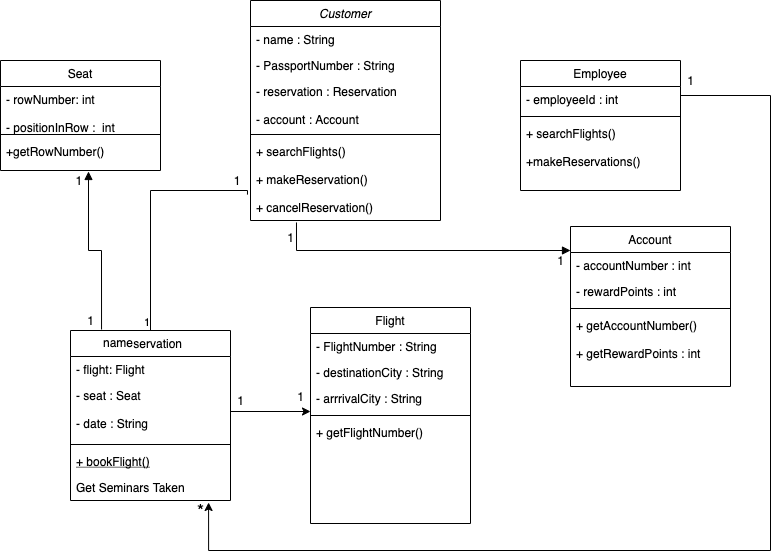

The diagram above was exported from draw.io. Its source (the exported page's mxGraphModel, read from the mxfile embedded in the PNG):
<mxGraphModel dx="946" dy="557" grid="1" gridSize="10" guides="1" tooltips="1" connect="1" arrows="1" fold="1" page="1" pageScale="1" pageWidth="827" pageHeight="1169" math="0" shadow="0">
  <root>
    <mxCell id="WIyWlLk6GJQsqaUBKTNV-0" />
    <mxCell id="WIyWlLk6GJQsqaUBKTNV-1" parent="WIyWlLk6GJQsqaUBKTNV-0" />
    <mxCell id="zkfFHV4jXpPFQw0GAbJ--0" value="Customer" style="swimlane;fontStyle=2;align=center;verticalAlign=top;childLayout=stackLayout;horizontal=1;startSize=26;horizontalStack=0;resizeParent=1;resizeLast=0;collapsible=1;marginBottom=0;rounded=0;shadow=0;strokeWidth=1;fontColor=default;fillColor=default;strokeColor=default;" parent="WIyWlLk6GJQsqaUBKTNV-1" vertex="1">
      <mxGeometry x="270" y="80" width="190" height="220" as="geometry">
        <mxRectangle x="230" y="140" width="160" height="26" as="alternateBounds" />
      </mxGeometry>
    </mxCell>
    <mxCell id="zkfFHV4jXpPFQw0GAbJ--1" value="- name : String" style="text;align=left;verticalAlign=top;spacingLeft=4;spacingRight=4;overflow=hidden;rotatable=0;points=[[0,0.5],[1,0.5]];portConstraint=eastwest;fontColor=default;" parent="zkfFHV4jXpPFQw0GAbJ--0" vertex="1">
      <mxGeometry y="26" width="190" height="26" as="geometry" />
    </mxCell>
    <mxCell id="zkfFHV4jXpPFQw0GAbJ--2" value="- PassportNumber : String" style="text;align=left;verticalAlign=top;spacingLeft=4;spacingRight=4;overflow=hidden;rotatable=0;points=[[0,0.5],[1,0.5]];portConstraint=eastwest;rounded=0;shadow=0;html=0;fontColor=default;" parent="zkfFHV4jXpPFQw0GAbJ--0" vertex="1">
      <mxGeometry y="52" width="190" height="26" as="geometry" />
    </mxCell>
    <mxCell id="zkfFHV4jXpPFQw0GAbJ--3" value="- reservation : Reservation&#10;&#10;- account : Account&#10;" style="text;align=left;verticalAlign=top;spacingLeft=4;spacingRight=4;overflow=hidden;rotatable=0;points=[[0,0.5],[1,0.5]];portConstraint=eastwest;rounded=0;shadow=0;html=0;fontColor=default;" parent="zkfFHV4jXpPFQw0GAbJ--0" vertex="1">
      <mxGeometry y="78" width="190" height="52" as="geometry" />
    </mxCell>
    <mxCell id="zkfFHV4jXpPFQw0GAbJ--4" value="" style="line;html=1;strokeWidth=1;align=left;verticalAlign=middle;spacingTop=-1;spacingLeft=3;spacingRight=3;rotatable=0;labelPosition=right;points=[];portConstraint=eastwest;" parent="zkfFHV4jXpPFQw0GAbJ--0" vertex="1">
      <mxGeometry y="130" width="190" height="8" as="geometry" />
    </mxCell>
    <mxCell id="zkfFHV4jXpPFQw0GAbJ--5" value="+ searchFlights()&#10;&#10;+ makeReservation()&#10;&#10;+ cancelReservation()" style="text;align=left;verticalAlign=top;spacingLeft=4;spacingRight=4;overflow=hidden;rotatable=0;points=[[0,0.5],[1,0.5]];portConstraint=eastwest;fontColor=default;" parent="zkfFHV4jXpPFQw0GAbJ--0" vertex="1">
      <mxGeometry y="138" width="190" height="82" as="geometry" />
    </mxCell>
    <mxCell id="zkfFHV4jXpPFQw0GAbJ--6" value="Reservation" style="swimlane;fontStyle=0;align=center;verticalAlign=top;childLayout=stackLayout;horizontal=1;startSize=26;horizontalStack=0;resizeParent=1;resizeLast=0;collapsible=1;marginBottom=0;rounded=0;shadow=0;strokeWidth=1;fontColor=default;fillColor=default;strokeColor=default;" parent="WIyWlLk6GJQsqaUBKTNV-1" vertex="1">
      <mxGeometry x="90" y="410" width="160" height="170" as="geometry">
        <mxRectangle x="130" y="380" width="160" height="26" as="alternateBounds" />
      </mxGeometry>
    </mxCell>
    <mxCell id="zkfFHV4jXpPFQw0GAbJ--7" value="- flight: Flight" style="text;align=left;verticalAlign=top;spacingLeft=4;spacingRight=4;overflow=hidden;rotatable=0;points=[[0,0.5],[1,0.5]];portConstraint=eastwest;fontColor=default;" parent="zkfFHV4jXpPFQw0GAbJ--6" vertex="1">
      <mxGeometry y="26" width="160" height="26" as="geometry" />
    </mxCell>
    <mxCell id="zkfFHV4jXpPFQw0GAbJ--8" value="- seat : Seat&#10;&#10;- date : String&#10;" style="text;align=left;verticalAlign=top;spacingLeft=4;spacingRight=4;overflow=hidden;rotatable=0;points=[[0,0.5],[1,0.5]];portConstraint=eastwest;rounded=0;shadow=0;html=0;fontColor=default;" parent="zkfFHV4jXpPFQw0GAbJ--6" vertex="1">
      <mxGeometry y="52" width="160" height="58" as="geometry" />
    </mxCell>
    <mxCell id="zkfFHV4jXpPFQw0GAbJ--9" value="" style="line;html=1;strokeWidth=1;align=left;verticalAlign=middle;spacingTop=-1;spacingLeft=3;spacingRight=3;rotatable=0;labelPosition=right;points=[];portConstraint=eastwest;" parent="zkfFHV4jXpPFQw0GAbJ--6" vertex="1">
      <mxGeometry y="110" width="160" height="8" as="geometry" />
    </mxCell>
    <mxCell id="zkfFHV4jXpPFQw0GAbJ--10" value="+ bookFlight()" style="text;align=left;verticalAlign=top;spacingLeft=4;spacingRight=4;overflow=hidden;rotatable=0;points=[[0,0.5],[1,0.5]];portConstraint=eastwest;fontStyle=4;fontColor=default;" parent="zkfFHV4jXpPFQw0GAbJ--6" vertex="1">
      <mxGeometry y="118" width="160" height="26" as="geometry" />
    </mxCell>
    <mxCell id="zkfFHV4jXpPFQw0GAbJ--11" value="Get Seminars Taken" style="text;align=left;verticalAlign=top;spacingLeft=4;spacingRight=4;overflow=hidden;rotatable=0;points=[[0,0.5],[1,0.5]];portConstraint=eastwest;" parent="zkfFHV4jXpPFQw0GAbJ--6" vertex="1">
      <mxGeometry y="144" width="160" height="26" as="geometry" />
    </mxCell>
    <mxCell id="RCf-QU0D8x5KWST-yibS-33" style="edgeStyle=orthogonalEdgeStyle;rounded=0;orthogonalLoop=1;jettySize=auto;html=1;labelBackgroundColor=default;fontColor=default;strokeColor=default;entryX=0.863;entryY=1.077;entryDx=0;entryDy=0;entryPerimeter=0;" edge="1" parent="WIyWlLk6GJQsqaUBKTNV-1" target="zkfFHV4jXpPFQw0GAbJ--11">
      <mxGeometry relative="1" as="geometry">
        <mxPoint x="700" y="175" as="sourcePoint" />
        <mxPoint x="229" y="590" as="targetPoint" />
        <Array as="points">
          <mxPoint x="790" y="175" />
          <mxPoint x="790" y="630" />
          <mxPoint x="228" y="630" />
        </Array>
      </mxGeometry>
    </mxCell>
    <mxCell id="zkfFHV4jXpPFQw0GAbJ--17" value="Flight" style="swimlane;fontStyle=0;align=center;verticalAlign=top;childLayout=stackLayout;horizontal=1;startSize=26;horizontalStack=0;resizeParent=1;resizeLast=0;collapsible=1;marginBottom=0;rounded=0;shadow=0;strokeWidth=1;fontColor=default;fillColor=default;strokeColor=default;" parent="WIyWlLk6GJQsqaUBKTNV-1" vertex="1">
      <mxGeometry x="330" y="387" width="160" height="216" as="geometry">
        <mxRectangle x="550" y="140" width="160" height="26" as="alternateBounds" />
      </mxGeometry>
    </mxCell>
    <mxCell id="zkfFHV4jXpPFQw0GAbJ--18" value="- FlightNumber : String" style="text;align=left;verticalAlign=top;spacingLeft=4;spacingRight=4;overflow=hidden;rotatable=0;points=[[0,0.5],[1,0.5]];portConstraint=eastwest;fontColor=default;" parent="zkfFHV4jXpPFQw0GAbJ--17" vertex="1">
      <mxGeometry y="26" width="160" height="26" as="geometry" />
    </mxCell>
    <mxCell id="zkfFHV4jXpPFQw0GAbJ--19" value="- destinationCity : String" style="text;align=left;verticalAlign=top;spacingLeft=4;spacingRight=4;overflow=hidden;rotatable=0;points=[[0,0.5],[1,0.5]];portConstraint=eastwest;rounded=0;shadow=0;html=0;fontColor=default;" parent="zkfFHV4jXpPFQw0GAbJ--17" vertex="1">
      <mxGeometry y="52" width="160" height="26" as="geometry" />
    </mxCell>
    <mxCell id="zkfFHV4jXpPFQw0GAbJ--20" value="- arrrivalCity : String" style="text;align=left;verticalAlign=top;spacingLeft=4;spacingRight=4;overflow=hidden;rotatable=0;points=[[0,0.5],[1,0.5]];portConstraint=eastwest;rounded=0;shadow=0;html=0;fontColor=default;" parent="zkfFHV4jXpPFQw0GAbJ--17" vertex="1">
      <mxGeometry y="78" width="160" height="26" as="geometry" />
    </mxCell>
    <mxCell id="zkfFHV4jXpPFQw0GAbJ--23" value="" style="line;html=1;strokeWidth=1;align=left;verticalAlign=middle;spacingTop=-1;spacingLeft=3;spacingRight=3;rotatable=0;labelPosition=right;points=[];portConstraint=eastwest;" parent="zkfFHV4jXpPFQw0GAbJ--17" vertex="1">
      <mxGeometry y="104" width="160" height="8" as="geometry" />
    </mxCell>
    <mxCell id="zkfFHV4jXpPFQw0GAbJ--24" value="+ getFlightNumber()" style="text;align=left;verticalAlign=top;spacingLeft=4;spacingRight=4;overflow=hidden;rotatable=0;points=[[0,0.5],[1,0.5]];portConstraint=eastwest;fontColor=default;" parent="zkfFHV4jXpPFQw0GAbJ--17" vertex="1">
      <mxGeometry y="112" width="160" height="26" as="geometry" />
    </mxCell>
    <mxCell id="RCf-QU0D8x5KWST-yibS-5" value="Seat" style="swimlane;fontStyle=0;align=center;verticalAlign=top;childLayout=stackLayout;horizontal=1;startSize=26;horizontalStack=0;resizeParent=1;resizeParentMax=0;resizeLast=0;collapsible=1;marginBottom=0;fontColor=default;strokeColor=default;fillColor=default;" vertex="1" parent="WIyWlLk6GJQsqaUBKTNV-1">
      <mxGeometry x="20" y="140" width="160" height="110" as="geometry" />
    </mxCell>
    <mxCell id="RCf-QU0D8x5KWST-yibS-6" value="- rowNumber: int&#10;&#10;- positionInRow :  int&#10;" style="text;strokeColor=none;fillColor=none;align=left;verticalAlign=top;spacingLeft=4;spacingRight=4;overflow=hidden;rotatable=0;points=[[0,0.5],[1,0.5]];portConstraint=eastwest;fontColor=default;" vertex="1" parent="RCf-QU0D8x5KWST-yibS-5">
      <mxGeometry y="26" width="160" height="44" as="geometry" />
    </mxCell>
    <mxCell id="RCf-QU0D8x5KWST-yibS-7" value="" style="line;strokeWidth=1;fillColor=none;align=left;verticalAlign=middle;spacingTop=-1;spacingLeft=3;spacingRight=3;rotatable=0;labelPosition=right;points=[];portConstraint=eastwest;fontColor=default;" vertex="1" parent="RCf-QU0D8x5KWST-yibS-5">
      <mxGeometry y="70" width="160" height="8" as="geometry" />
    </mxCell>
    <mxCell id="RCf-QU0D8x5KWST-yibS-8" value="+getRowNumber()" style="text;strokeColor=none;fillColor=none;align=left;verticalAlign=top;spacingLeft=4;spacingRight=4;overflow=hidden;rotatable=0;points=[[0,0.5],[1,0.5]];portConstraint=eastwest;fontColor=default;" vertex="1" parent="RCf-QU0D8x5KWST-yibS-5">
      <mxGeometry y="78" width="160" height="32" as="geometry" />
    </mxCell>
    <mxCell id="RCf-QU0D8x5KWST-yibS-11" value="" style="endArrow=none;html=1;edgeStyle=orthogonalEdgeStyle;rounded=0;labelBackgroundColor=default;fontColor=default;strokeColor=default;entryX=0.5;entryY=0;entryDx=0;entryDy=0;exitX=-0.016;exitY=0.684;exitDx=0;exitDy=0;exitPerimeter=0;" edge="1" parent="WIyWlLk6GJQsqaUBKTNV-1" source="zkfFHV4jXpPFQw0GAbJ--5" target="zkfFHV4jXpPFQw0GAbJ--6">
      <mxGeometry relative="1" as="geometry">
        <mxPoint x="260" y="270" as="sourcePoint" />
        <mxPoint x="480" y="270" as="targetPoint" />
        <Array as="points">
          <mxPoint x="170" y="270" />
        </Array>
      </mxGeometry>
    </mxCell>
    <mxCell id="RCf-QU0D8x5KWST-yibS-12" value="" style="edgeLabel;resizable=0;html=1;align=left;verticalAlign=bottom;fontColor=default;strokeColor=default;fillColor=default;" connectable="0" vertex="1" parent="RCf-QU0D8x5KWST-yibS-11">
      <mxGeometry x="-1" relative="1" as="geometry" />
    </mxCell>
    <mxCell id="RCf-QU0D8x5KWST-yibS-13" value="1" style="edgeLabel;resizable=0;html=1;align=right;verticalAlign=bottom;fontColor=default;strokeColor=default;fillColor=default;" connectable="0" vertex="1" parent="RCf-QU0D8x5KWST-yibS-11">
      <mxGeometry x="1" relative="1" as="geometry" />
    </mxCell>
    <mxCell id="RCf-QU0D8x5KWST-yibS-29" style="edgeStyle=orthogonalEdgeStyle;rounded=0;orthogonalLoop=1;jettySize=auto;html=1;exitX=1;exitY=0.5;exitDx=0;exitDy=0;labelBackgroundColor=default;fontColor=default;strokeColor=default;" edge="1" parent="WIyWlLk6GJQsqaUBKTNV-1" source="zkfFHV4jXpPFQw0GAbJ--8">
      <mxGeometry relative="1" as="geometry">
        <mxPoint x="330" y="491" as="targetPoint" />
      </mxGeometry>
    </mxCell>
    <mxCell id="RCf-QU0D8x5KWST-yibS-30" value="1" style="text;html=1;align=center;verticalAlign=middle;resizable=0;points=[];autosize=1;strokeColor=none;fillColor=none;fontColor=default;" vertex="1" parent="WIyWlLk6GJQsqaUBKTNV-1">
      <mxGeometry x="250" y="470" width="20" height="20" as="geometry" />
    </mxCell>
    <mxCell id="RCf-QU0D8x5KWST-yibS-31" value="1" style="text;html=1;align=center;verticalAlign=middle;resizable=0;points=[];autosize=1;strokeColor=none;fillColor=none;fontColor=default;" vertex="1" parent="WIyWlLk6GJQsqaUBKTNV-1">
      <mxGeometry x="310" y="466" width="20" height="20" as="geometry" />
    </mxCell>
    <mxCell id="RCf-QU0D8x5KWST-yibS-34" value="1" style="text;html=1;align=center;verticalAlign=middle;resizable=0;points=[];autosize=1;strokeColor=none;fillColor=none;fontColor=default;" vertex="1" parent="WIyWlLk6GJQsqaUBKTNV-1">
      <mxGeometry x="700" y="150" width="20" height="20" as="geometry" />
    </mxCell>
    <mxCell id="RCf-QU0D8x5KWST-yibS-46" value="&amp;nbsp; &amp;nbsp; &amp;nbsp; &amp;nbsp; &amp;nbsp; 1" style="text;html=1;align=center;verticalAlign=middle;resizable=0;points=[];autosize=1;strokeColor=none;fillColor=none;fontColor=default;" vertex="1" parent="WIyWlLk6GJQsqaUBKTNV-1">
      <mxGeometry x="210" y="250" width="60" height="20" as="geometry" />
    </mxCell>
    <mxCell id="RCf-QU0D8x5KWST-yibS-52" value="&lt;font style=&quot;font-size: 18px&quot;&gt;*&lt;/font&gt;" style="text;html=1;align=center;verticalAlign=middle;resizable=0;points=[];autosize=1;strokeColor=none;fillColor=none;fontColor=default;" vertex="1" parent="WIyWlLk6GJQsqaUBKTNV-1">
      <mxGeometry x="210" y="580" width="20" height="20" as="geometry" />
    </mxCell>
    <mxCell id="RCf-QU0D8x5KWST-yibS-60" value="Employee" style="swimlane;fontStyle=0;align=center;verticalAlign=top;childLayout=stackLayout;horizontal=1;startSize=26;horizontalStack=0;resizeParent=1;resizeLast=0;collapsible=1;marginBottom=0;rounded=0;shadow=0;strokeWidth=1;fontColor=default;fillColor=default;strokeColor=default;" vertex="1" parent="WIyWlLk6GJQsqaUBKTNV-1">
      <mxGeometry x="540" y="140" width="160" height="130" as="geometry">
        <mxRectangle x="550" y="140" width="160" height="26" as="alternateBounds" />
      </mxGeometry>
    </mxCell>
    <mxCell id="RCf-QU0D8x5KWST-yibS-61" value="- employeeId : int" style="text;align=left;verticalAlign=top;spacingLeft=4;spacingRight=4;overflow=hidden;rotatable=0;points=[[0,0.5],[1,0.5]];portConstraint=eastwest;fontColor=default;" vertex="1" parent="RCf-QU0D8x5KWST-yibS-60">
      <mxGeometry y="26" width="160" height="26" as="geometry" />
    </mxCell>
    <mxCell id="RCf-QU0D8x5KWST-yibS-64" value="" style="line;html=1;strokeWidth=1;align=left;verticalAlign=middle;spacingTop=-1;spacingLeft=3;spacingRight=3;rotatable=0;labelPosition=right;points=[];portConstraint=eastwest;" vertex="1" parent="RCf-QU0D8x5KWST-yibS-60">
      <mxGeometry y="52" width="160" height="8" as="geometry" />
    </mxCell>
    <mxCell id="RCf-QU0D8x5KWST-yibS-65" value="+ searchFlights()&#10;&#10;+makeReservations()" style="text;align=left;verticalAlign=top;spacingLeft=4;spacingRight=4;overflow=hidden;rotatable=0;points=[[0,0.5],[1,0.5]];portConstraint=eastwest;fontColor=default;" vertex="1" parent="RCf-QU0D8x5KWST-yibS-60">
      <mxGeometry y="60" width="160" height="60" as="geometry" />
    </mxCell>
    <mxCell id="RCf-QU0D8x5KWST-yibS-66" value="Account" style="swimlane;fontStyle=0;align=center;verticalAlign=top;childLayout=stackLayout;horizontal=1;startSize=26;horizontalStack=0;resizeParent=1;resizeLast=0;collapsible=1;marginBottom=0;rounded=0;shadow=0;strokeWidth=1;fontColor=default;fillColor=default;strokeColor=default;" vertex="1" parent="WIyWlLk6GJQsqaUBKTNV-1">
      <mxGeometry x="590" y="306" width="160" height="160" as="geometry">
        <mxRectangle x="550" y="140" width="160" height="26" as="alternateBounds" />
      </mxGeometry>
    </mxCell>
    <mxCell id="RCf-QU0D8x5KWST-yibS-67" value="- accountNumber : int" style="text;align=left;verticalAlign=top;spacingLeft=4;spacingRight=4;overflow=hidden;rotatable=0;points=[[0,0.5],[1,0.5]];portConstraint=eastwest;fontColor=default;" vertex="1" parent="RCf-QU0D8x5KWST-yibS-66">
      <mxGeometry y="26" width="160" height="26" as="geometry" />
    </mxCell>
    <mxCell id="RCf-QU0D8x5KWST-yibS-68" value="- rewardPoints : int" style="text;align=left;verticalAlign=top;spacingLeft=4;spacingRight=4;overflow=hidden;rotatable=0;points=[[0,0.5],[1,0.5]];portConstraint=eastwest;rounded=0;shadow=0;html=0;fontColor=default;" vertex="1" parent="RCf-QU0D8x5KWST-yibS-66">
      <mxGeometry y="52" width="160" height="26" as="geometry" />
    </mxCell>
    <mxCell id="RCf-QU0D8x5KWST-yibS-70" value="" style="line;html=1;strokeWidth=1;align=left;verticalAlign=middle;spacingTop=-1;spacingLeft=3;spacingRight=3;rotatable=0;labelPosition=right;points=[];portConstraint=eastwest;" vertex="1" parent="RCf-QU0D8x5KWST-yibS-66">
      <mxGeometry y="78" width="160" height="8" as="geometry" />
    </mxCell>
    <mxCell id="RCf-QU0D8x5KWST-yibS-71" value="+ getAccountNumber()&#10;&#10;+ getRewardPoints : int" style="text;align=left;verticalAlign=top;spacingLeft=4;spacingRight=4;overflow=hidden;rotatable=0;points=[[0,0.5],[1,0.5]];portConstraint=eastwest;fontColor=default;" vertex="1" parent="RCf-QU0D8x5KWST-yibS-66">
      <mxGeometry y="86" width="160" height="74" as="geometry" />
    </mxCell>
    <mxCell id="RCf-QU0D8x5KWST-yibS-72" value="" style="endArrow=block;endFill=1;html=1;edgeStyle=orthogonalEdgeStyle;align=left;verticalAlign=top;rounded=0;labelBackgroundColor=default;fontSize=18;fontColor=default;strokeColor=default;exitX=0.242;exitY=1.024;exitDx=0;exitDy=0;exitPerimeter=0;" edge="1" parent="WIyWlLk6GJQsqaUBKTNV-1" source="zkfFHV4jXpPFQw0GAbJ--5">
      <mxGeometry x="-1" relative="1" as="geometry">
        <mxPoint x="320" y="350" as="sourcePoint" />
        <mxPoint x="590" y="330" as="targetPoint" />
        <Array as="points">
          <mxPoint x="316" y="330" />
        </Array>
      </mxGeometry>
    </mxCell>
    <mxCell id="RCf-QU0D8x5KWST-yibS-73" value="" style="edgeLabel;resizable=0;html=1;align=left;verticalAlign=bottom;rounded=1;glass=1;labelBackgroundColor=default;fontSize=18;fontColor=default;strokeColor=default;fillColor=default;" connectable="0" vertex="1" parent="RCf-QU0D8x5KWST-yibS-72">
      <mxGeometry x="-1" relative="1" as="geometry" />
    </mxCell>
    <mxCell id="RCf-QU0D8x5KWST-yibS-75" value="&lt;font style=&quot;font-size: 12px&quot;&gt;1&lt;/font&gt;" style="text;html=1;align=center;verticalAlign=middle;resizable=0;points=[];autosize=1;strokeColor=none;fillColor=none;fontSize=18;fontColor=default;" vertex="1" parent="WIyWlLk6GJQsqaUBKTNV-1">
      <mxGeometry x="300" y="300" width="20" height="30" as="geometry" />
    </mxCell>
    <mxCell id="RCf-QU0D8x5KWST-yibS-76" value="&amp;nbsp; &amp;nbsp; &amp;nbsp; 1" style="text;html=1;align=center;verticalAlign=middle;resizable=0;points=[];autosize=1;strokeColor=none;fillColor=none;fontSize=12;fontColor=default;" vertex="1" parent="WIyWlLk6GJQsqaUBKTNV-1">
      <mxGeometry x="550" y="330" width="40" height="20" as="geometry" />
    </mxCell>
    <mxCell id="RCf-QU0D8x5KWST-yibS-85" value="name" style="endArrow=block;endFill=1;html=1;edgeStyle=orthogonalEdgeStyle;align=left;verticalAlign=top;rounded=0;labelBackgroundColor=default;fontSize=12;fontColor=default;strokeColor=default;entryX=0.55;entryY=1.031;entryDx=0;entryDy=0;entryPerimeter=0;exitX=0.194;exitY=-0.006;exitDx=0;exitDy=0;exitPerimeter=0;" edge="1" parent="WIyWlLk6GJQsqaUBKTNV-1" source="zkfFHV4jXpPFQw0GAbJ--6" target="RCf-QU0D8x5KWST-yibS-8">
      <mxGeometry x="-1" relative="1" as="geometry">
        <mxPoint x="120" y="400" as="sourcePoint" />
        <mxPoint x="110" y="310" as="targetPoint" />
      </mxGeometry>
    </mxCell>
    <mxCell id="RCf-QU0D8x5KWST-yibS-86" value="" style="edgeLabel;resizable=0;html=1;align=left;verticalAlign=bottom;rounded=1;glass=1;labelBackgroundColor=default;fontSize=12;fontColor=default;strokeColor=default;fillColor=default;" connectable="0" vertex="1" parent="RCf-QU0D8x5KWST-yibS-85">
      <mxGeometry x="-1" relative="1" as="geometry" />
    </mxCell>
    <mxCell id="RCf-QU0D8x5KWST-yibS-87" value="1" style="text;html=1;align=center;verticalAlign=middle;resizable=0;points=[];autosize=1;strokeColor=none;fillColor=none;fontSize=12;fontColor=default;" vertex="1" parent="WIyWlLk6GJQsqaUBKTNV-1">
      <mxGeometry x="100" y="390" width="20" height="20" as="geometry" />
    </mxCell>
    <mxCell id="RCf-QU0D8x5KWST-yibS-88" value="&amp;nbsp; &amp;nbsp; &amp;nbsp;1" style="text;html=1;align=center;verticalAlign=middle;resizable=0;points=[];autosize=1;strokeColor=none;fillColor=none;fontSize=12;fontColor=default;" vertex="1" parent="WIyWlLk6GJQsqaUBKTNV-1">
      <mxGeometry x="70" y="250" width="40" height="20" as="geometry" />
    </mxCell>
  </root>
</mxGraphModel>